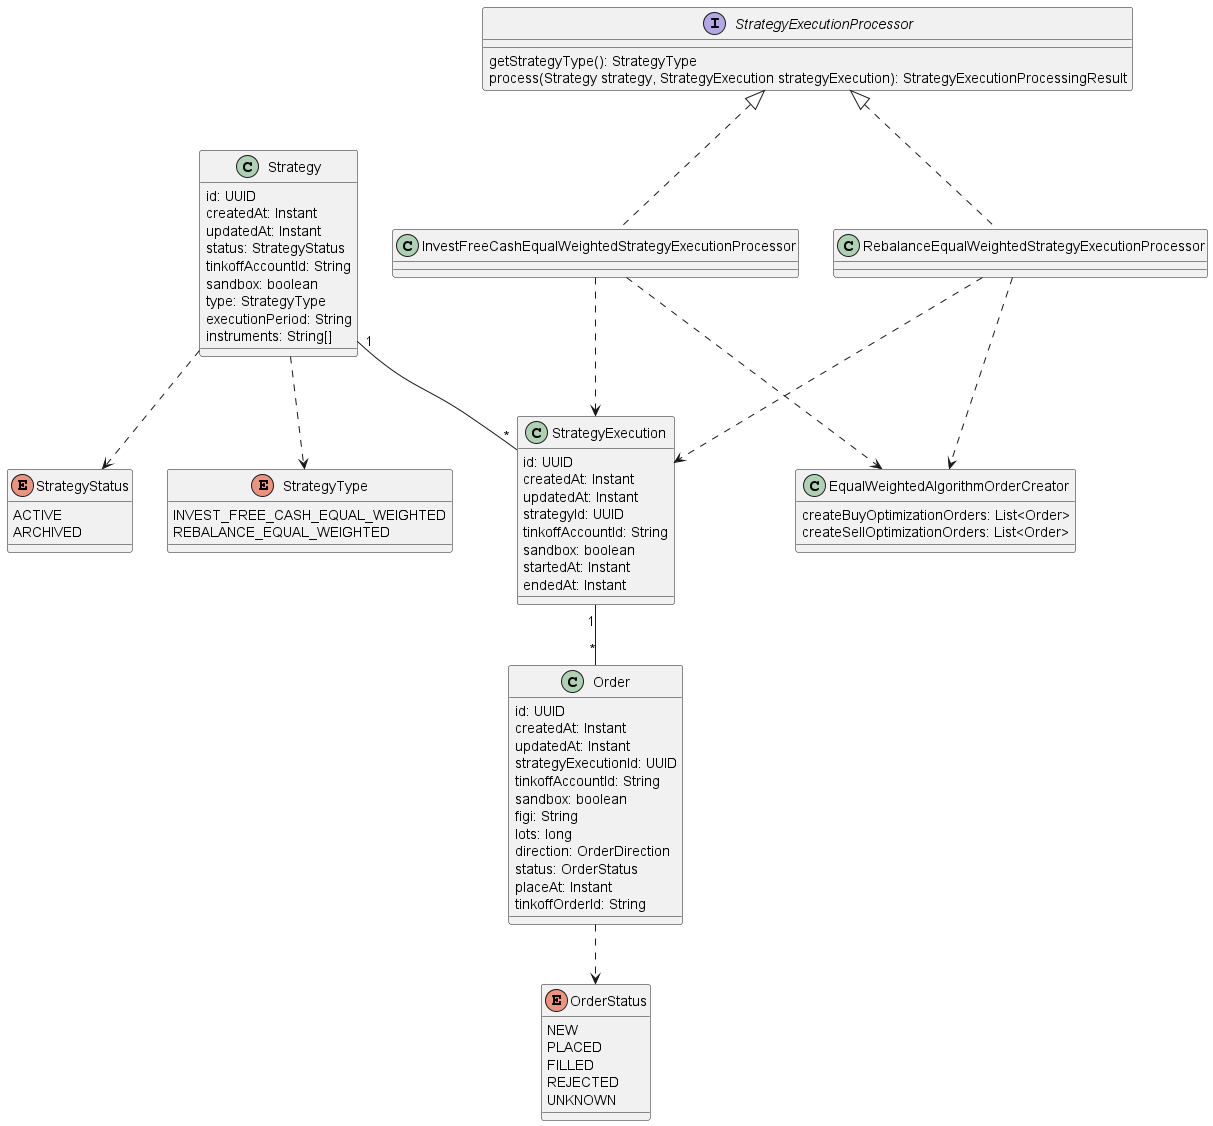

The diagram above was rendered by PlantUML. Its source (embedded in the PNG):
@startuml

class Strategy {
    id: UUID
    createdAt: Instant
    updatedAt: Instant
    status: StrategyStatus
    tinkoffAccountId: String
    sandbox: boolean
    type: StrategyType
    executionPeriod: String
    instruments: String[]
}

enum StrategyStatus {
    ACTIVE
    ARCHIVED
}

enum StrategyType {
    INVEST_FREE_CASH_EQUAL_WEIGHTED
    REBALANCE_EQUAL_WEIGHTED
}

Strategy ..> StrategyStatus
Strategy ..> StrategyType

class StrategyExecution {
    id: UUID
    createdAt: Instant
    updatedAt: Instant
    strategyId: UUID
    tinkoffAccountId: String
    sandbox: boolean
    startedAt: Instant
    endedAt: Instant
}

Strategy "1" -- "*" StrategyExecution

class Order {
    id: UUID
    createdAt: Instant
    updatedAt: Instant
    strategyExecutionId: UUID
    tinkoffAccountId: String
    sandbox: boolean
    figi: String
    lots: long
    direction: OrderDirection
    status: OrderStatus
    placeAt: Instant
    tinkoffOrderId: String
}

enum OrderStatus {
    NEW
    PLACED
    FILLED
    REJECTED
    UNKNOWN
}

Order ..> OrderStatus
StrategyExecution "1" -- "*" Order

interface StrategyExecutionProcessor {
    getStrategyType(): StrategyType
    process(Strategy strategy, StrategyExecution strategyExecution): StrategyExecutionProcessingResult
}

class InvestFreeCashEqualWeightedStrategyExecutionProcessor {
}

class RebalanceEqualWeightedStrategyExecutionProcessor {
}

class EqualWeightedAlgorithmOrderCreator {
    createBuyOptimizationOrders: List<Order>
    createSellOptimizationOrders: List<Order>
}

InvestFreeCashEqualWeightedStrategyExecutionProcessor .u.|> StrategyExecutionProcessor
RebalanceEqualWeightedStrategyExecutionProcessor .u.|> StrategyExecutionProcessor
InvestFreeCashEqualWeightedStrategyExecutionProcessor ..> EqualWeightedAlgorithmOrderCreator
RebalanceEqualWeightedStrategyExecutionProcessor ..> EqualWeightedAlgorithmOrderCreator
InvestFreeCashEqualWeightedStrategyExecutionProcessor ..> StrategyExecution
RebalanceEqualWeightedStrategyExecutionProcessor ..> StrategyExecution

@enduml